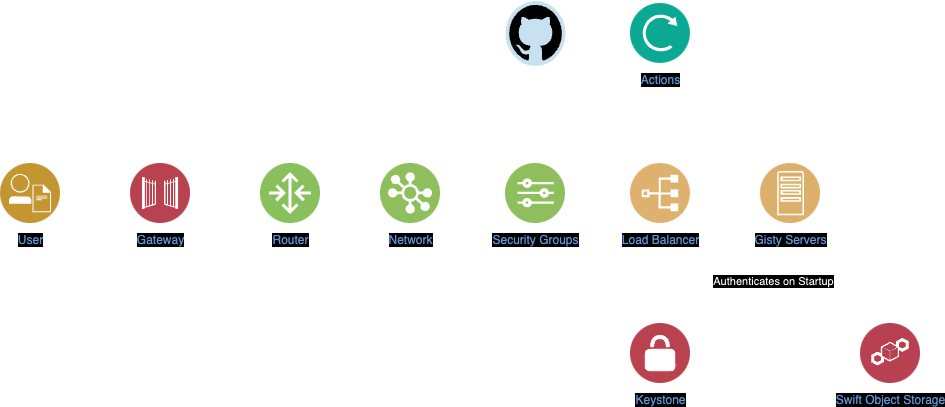

The diagram above was exported from draw.io. Its source (the exported page's mxGraphModel, read from the mxfile embedded in the PNG):
<mxGraphModel dx="2013" dy="1893" grid="1" gridSize="10" guides="1" tooltips="1" connect="1" arrows="1" fold="1" page="1" pageScale="1" pageWidth="827" pageHeight="1169" math="0" shadow="0">
  <root>
    <mxCell id="0" />
    <mxCell id="1" parent="0" />
    <mxCell id="R8FWhT41q26Ln6kbCpeT-20" style="edgeStyle=orthogonalEdgeStyle;rounded=0;orthogonalLoop=1;jettySize=auto;html=1;exitX=1;exitY=0.5;exitDx=0;exitDy=0;entryX=0.5;entryY=0;entryDx=0;entryDy=0;dashed=1;" edge="1" parent="1" target="R8FWhT41q26Ln6kbCpeT-21">
      <mxGeometry relative="1" as="geometry">
        <mxPoint x="630" y="80" as="sourcePoint" />
        <Array as="points">
          <mxPoint x="690" y="80" />
          <mxPoint x="690" y="170" />
          <mxPoint x="490" y="170" />
        </Array>
      </mxGeometry>
    </mxCell>
    <mxCell id="R8FWhT41q26Ln6kbCpeT-43" value="Authenticates on Startup" style="edgeLabel;html=1;align=center;verticalAlign=middle;resizable=0;points=[];" vertex="1" connectable="0" parent="R8FWhT41q26Ln6kbCpeT-20">
      <mxGeometry x="0.2229" y="-3" relative="1" as="geometry">
        <mxPoint as="offset" />
      </mxGeometry>
    </mxCell>
    <mxCell id="R8FWhT41q26Ln6kbCpeT-22" style="edgeStyle=orthogonalEdgeStyle;rounded=0;orthogonalLoop=1;jettySize=auto;html=1;exitX=1;exitY=0.5;exitDx=0;exitDy=0;entryX=0.5;entryY=0;entryDx=0;entryDy=0;startArrow=classicThin;startFill=1;" edge="1" parent="1" source="R8FWhT41q26Ln6kbCpeT-24" target="R8FWhT41q26Ln6kbCpeT-18">
      <mxGeometry relative="1" as="geometry">
        <mxPoint x="630" y="80" as="sourcePoint" />
        <Array as="points">
          <mxPoint x="720" y="80" />
        </Array>
      </mxGeometry>
    </mxCell>
    <mxCell id="R8FWhT41q26Ln6kbCpeT-16" style="edgeStyle=orthogonalEdgeStyle;rounded=0;orthogonalLoop=1;jettySize=auto;html=1;exitX=1;exitY=0.5;exitDx=0;exitDy=0;entryX=0;entryY=0.5;entryDx=0;entryDy=0;startArrow=classic;startFill=1;" edge="1" parent="1" source="R8FWhT41q26Ln6kbCpeT-11" target="R8FWhT41q26Ln6kbCpeT-29">
      <mxGeometry relative="1" as="geometry">
        <mxPoint x="330" y="80" as="targetPoint" />
      </mxGeometry>
    </mxCell>
    <mxCell id="R8FWhT41q26Ln6kbCpeT-11" value="Gateway" style="image;aspect=fixed;perimeter=ellipsePerimeter;html=1;align=center;shadow=0;dashed=0;fontColor=#4277BB;labelBackgroundColor=default;fontSize=12;spacingTop=3;image=img/lib/ibm/security/gateway.svg;" vertex="1" parent="1">
      <mxGeometry x="-40" y="50" width="60" height="60" as="geometry" />
    </mxCell>
    <mxCell id="R8FWhT41q26Ln6kbCpeT-23" style="edgeStyle=orthogonalEdgeStyle;rounded=0;orthogonalLoop=1;jettySize=auto;html=1;entryX=0;entryY=0.5;entryDx=0;entryDy=0;exitX=1;exitY=0.5;exitDx=0;exitDy=0;startArrow=classic;startFill=1;" edge="1" parent="1" source="R8FWhT41q26Ln6kbCpeT-12" target="R8FWhT41q26Ln6kbCpeT-11">
      <mxGeometry relative="1" as="geometry">
        <Array as="points">
          <mxPoint x="-90" y="80" />
          <mxPoint x="-90" y="80" />
        </Array>
      </mxGeometry>
    </mxCell>
    <mxCell id="R8FWhT41q26Ln6kbCpeT-12" value="User" style="image;aspect=fixed;perimeter=ellipsePerimeter;html=1;align=center;shadow=0;dashed=0;fontColor=#4277BB;labelBackgroundColor=default;fontSize=12;spacingTop=3;image=img/lib/ibm/users/integrated_digital_experiences.svg;" vertex="1" parent="1">
      <mxGeometry x="-170" y="50" width="60" height="60" as="geometry" />
    </mxCell>
    <mxCell id="R8FWhT41q26Ln6kbCpeT-17" style="edgeStyle=orthogonalEdgeStyle;rounded=0;orthogonalLoop=1;jettySize=auto;html=1;exitX=1;exitY=0.5;exitDx=0;exitDy=0;entryX=0;entryY=0.5;entryDx=0;entryDy=0;startArrow=classic;startFill=1;" edge="1" parent="1" source="R8FWhT41q26Ln6kbCpeT-31" target="R8FWhT41q26Ln6kbCpeT-30">
      <mxGeometry relative="1" as="geometry">
        <mxPoint x="390" y="80" as="sourcePoint" />
        <mxPoint x="340" y="80" as="targetPoint" />
      </mxGeometry>
    </mxCell>
    <mxCell id="R8FWhT41q26Ln6kbCpeT-27" style="edgeStyle=orthogonalEdgeStyle;rounded=0;orthogonalLoop=1;jettySize=auto;html=1;entryX=0;entryY=0.5;entryDx=0;entryDy=0;" edge="1" parent="1" source="R8FWhT41q26Ln6kbCpeT-42" target="R8FWhT41q26Ln6kbCpeT-26">
      <mxGeometry relative="1" as="geometry">
        <mxPoint x="400" y="-80" as="sourcePoint" />
      </mxGeometry>
    </mxCell>
    <mxCell id="R8FWhT41q26Ln6kbCpeT-18" value="Swift Object Storage" style="image;aspect=fixed;perimeter=ellipsePerimeter;html=1;align=center;shadow=0;dashed=0;fontColor=#4277BB;labelBackgroundColor=default;fontSize=12;spacingTop=3;image=img/lib/ibm/security/blockchain_security_service.svg;" vertex="1" parent="1">
      <mxGeometry x="690" y="210" width="60" height="60" as="geometry" />
    </mxCell>
    <mxCell id="R8FWhT41q26Ln6kbCpeT-21" value="Keystone" style="image;aspect=fixed;perimeter=ellipsePerimeter;html=1;align=center;shadow=0;dashed=0;fontColor=#4277BB;labelBackgroundColor=default;fontSize=12;spacingTop=3;image=img/lib/ibm/security/vpn.svg;" vertex="1" parent="1">
      <mxGeometry x="460" y="210" width="60" height="60" as="geometry" />
    </mxCell>
    <mxCell id="R8FWhT41q26Ln6kbCpeT-24" value="Gisty Servers" style="image;aspect=fixed;perimeter=ellipsePerimeter;html=1;align=center;shadow=0;dashed=0;fontColor=#4277BB;labelBackgroundColor=default;fontSize=12;spacingTop=3;image=img/lib/ibm/applications/app_server.svg;" vertex="1" parent="1">
      <mxGeometry x="590" y="50" width="60" height="60" as="geometry" />
    </mxCell>
    <mxCell id="R8FWhT41q26Ln6kbCpeT-28" style="edgeStyle=orthogonalEdgeStyle;rounded=0;orthogonalLoop=1;jettySize=auto;html=1;exitX=1;exitY=0.5;exitDx=0;exitDy=0;entryX=0.5;entryY=0;entryDx=0;entryDy=0;" edge="1" parent="1" source="R8FWhT41q26Ln6kbCpeT-26" target="R8FWhT41q26Ln6kbCpeT-24">
      <mxGeometry relative="1" as="geometry" />
    </mxCell>
    <mxCell id="R8FWhT41q26Ln6kbCpeT-26" value="Actions" style="image;aspect=fixed;perimeter=ellipsePerimeter;html=1;align=center;shadow=0;dashed=0;fontColor=#4277BB;labelBackgroundColor=default;fontSize=12;spacingTop=3;image=img/lib/ibm/management/push_notifications.svg;" vertex="1" parent="1">
      <mxGeometry x="460" y="-110" width="60" height="60" as="geometry" />
    </mxCell>
    <mxCell id="R8FWhT41q26Ln6kbCpeT-32" style="edgeStyle=orthogonalEdgeStyle;rounded=0;orthogonalLoop=1;jettySize=auto;html=1;exitX=1;exitY=0.5;exitDx=0;exitDy=0;entryX=0;entryY=0.5;entryDx=0;entryDy=0;startArrow=classic;startFill=1;" edge="1" parent="1" source="R8FWhT41q26Ln6kbCpeT-29" target="R8FWhT41q26Ln6kbCpeT-31">
      <mxGeometry relative="1" as="geometry" />
    </mxCell>
    <mxCell id="R8FWhT41q26Ln6kbCpeT-29" value="Router" style="image;aspect=fixed;perimeter=ellipsePerimeter;html=1;align=center;shadow=0;dashed=0;fontColor=#4277BB;labelBackgroundColor=default;fontSize=12;spacingTop=3;image=img/lib/ibm/vpc/Router.svg;" vertex="1" parent="1">
      <mxGeometry x="90" y="50" width="60" height="60" as="geometry" />
    </mxCell>
    <mxCell id="R8FWhT41q26Ln6kbCpeT-33" style="edgeStyle=orthogonalEdgeStyle;rounded=0;orthogonalLoop=1;jettySize=auto;html=1;exitX=1;exitY=0.5;exitDx=0;exitDy=0;entryX=0;entryY=0.5;entryDx=0;entryDy=0;startArrow=classic;startFill=1;" edge="1" parent="1" source="R8FWhT41q26Ln6kbCpeT-30" target="R8FWhT41q26Ln6kbCpeT-34">
      <mxGeometry relative="1" as="geometry" />
    </mxCell>
    <mxCell id="R8FWhT41q26Ln6kbCpeT-30" value="Security Groups" style="image;aspect=fixed;perimeter=ellipsePerimeter;html=1;align=center;shadow=0;dashed=0;fontColor=#4277BB;labelBackgroundColor=default;fontSize=12;spacingTop=3;image=img/lib/ibm/vpc/Rules.svg;" vertex="1" parent="1">
      <mxGeometry x="335" y="50" width="60" height="60" as="geometry" />
    </mxCell>
    <mxCell id="R8FWhT41q26Ln6kbCpeT-31" value="Network" style="image;aspect=fixed;perimeter=ellipsePerimeter;html=1;align=center;shadow=0;dashed=0;fontColor=#4277BB;labelBackgroundColor=default;fontSize=12;spacingTop=3;image=img/lib/ibm/vpc/LoadBalancerPool.svg;" vertex="1" parent="1">
      <mxGeometry x="210" y="50" width="60" height="60" as="geometry" />
    </mxCell>
    <mxCell id="R8FWhT41q26Ln6kbCpeT-36" style="edgeStyle=orthogonalEdgeStyle;rounded=0;orthogonalLoop=1;jettySize=auto;html=1;exitX=1;exitY=0.5;exitDx=0;exitDy=0;entryX=0;entryY=0.5;entryDx=0;entryDy=0;startArrow=classic;startFill=1;" edge="1" parent="1" source="R8FWhT41q26Ln6kbCpeT-34" target="R8FWhT41q26Ln6kbCpeT-24">
      <mxGeometry relative="1" as="geometry" />
    </mxCell>
    <mxCell id="R8FWhT41q26Ln6kbCpeT-34" value="Load Balancer" style="image;aspect=fixed;perimeter=ellipsePerimeter;html=1;align=center;shadow=0;dashed=0;fontColor=#4277BB;labelBackgroundColor=default;fontSize=12;spacingTop=3;image=img/lib/ibm/applications/index.svg;" vertex="1" parent="1">
      <mxGeometry x="460" y="50" width="60" height="60" as="geometry" />
    </mxCell>
    <mxCell id="R8FWhT41q26Ln6kbCpeT-42" value="Github" style="dashed=0;outlineConnect=0;html=1;align=center;labelPosition=center;verticalLabelPosition=bottom;verticalAlign=top;shape=mxgraph.weblogos.github" vertex="1" parent="1">
      <mxGeometry x="335" y="-112.5" width="60" height="65" as="geometry" />
    </mxCell>
  </root>
</mxGraphModel>